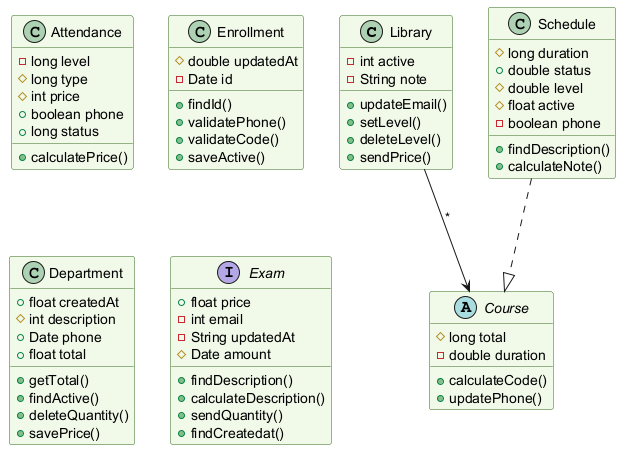

The diagram above was rendered by PlantUML. Its source (embedded in the PNG):
@startuml
skinparam backgroundColor #FFFFFF
skinparam classBackgroundColor #F1F8E9
skinparam classBorderColor #33691E
class Library {
  -int active
  -String note
  +updateEmail()
  +setLevel()
  +deleteLevel()
  +sendPrice()
}
class Attendance {
  -long level
  #long type
  #int price
  +boolean phone
  +long status
  +calculatePrice()
}
class Enrollment {
  #double updatedAt
  -Date id
  +findId()
  +validatePhone()
  +validateCode()
  +saveActive()
}
class Department {
  +float createdAt
  #int description
  +Date phone
  +float total
  +getTotal()
  +findActive()
  +deleteQuantity()
  +savePrice()
}
abstract class Course {
  #long total
  -double duration
  +calculateCode()
  +updatePhone()
}
interface Exam {
  +float price
  -int email
  -String updatedAt
  #Date amount
  +findDescription()
  +calculateDescription()
  +sendQuantity()
  +findCreatedat()
}
class Schedule {
  #long duration
  +double status
  #double level
  #float active
  -boolean phone
  +findDescription()
  +calculateNote()
}
Library --> Course : "*"
Schedule ..|> Course
@enduml